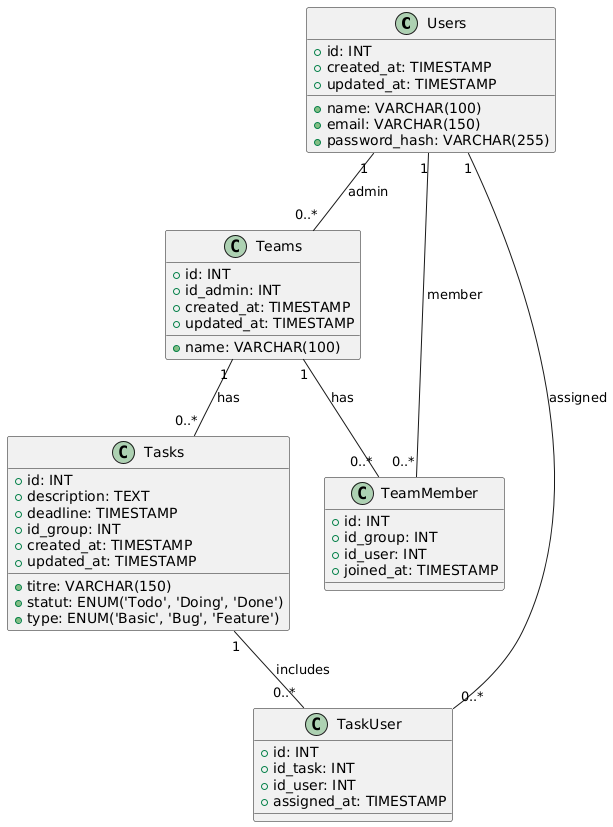

The diagram above was rendered by PlantUML. Its source (embedded in the PNG):
@startuml
class Users {
    +id: INT
    +name: VARCHAR(100)
    +email: VARCHAR(150)
    +password_hash: VARCHAR(255)
    +created_at: TIMESTAMP
    +updated_at: TIMESTAMP
}

class Teams {
    +id: INT
    +name: VARCHAR(100)
    +id_admin: INT
    +created_at: TIMESTAMP
    +updated_at: TIMESTAMP
}

class TeamMember {
    +id: INT
    +id_group: INT
    +id_user: INT
    +joined_at: TIMESTAMP
}

class Tasks {
    +id: INT
    +titre: VARCHAR(150)
    +description: TEXT
    +deadline: TIMESTAMP
    +statut: ENUM('Todo', 'Doing', 'Done')
    +type: ENUM('Basic', 'Bug', 'Feature')
    +id_group: INT
    +created_at: TIMESTAMP
    +updated_at: TIMESTAMP
}

class TaskUser {
    +id: INT
    +id_task: INT
    +id_user: INT
    +assigned_at: TIMESTAMP
}

Users "1" -- "0..*" Teams : admin
Teams "1" -- "0..*" TeamMember : has
Users "1" -- "0..*" TeamMember : member
Teams "1" -- "0..*" Tasks : has
Users "1" -- "0..*" TaskUser : assigned
Tasks "1" -- "0..*" TaskUser : includes
@enduml